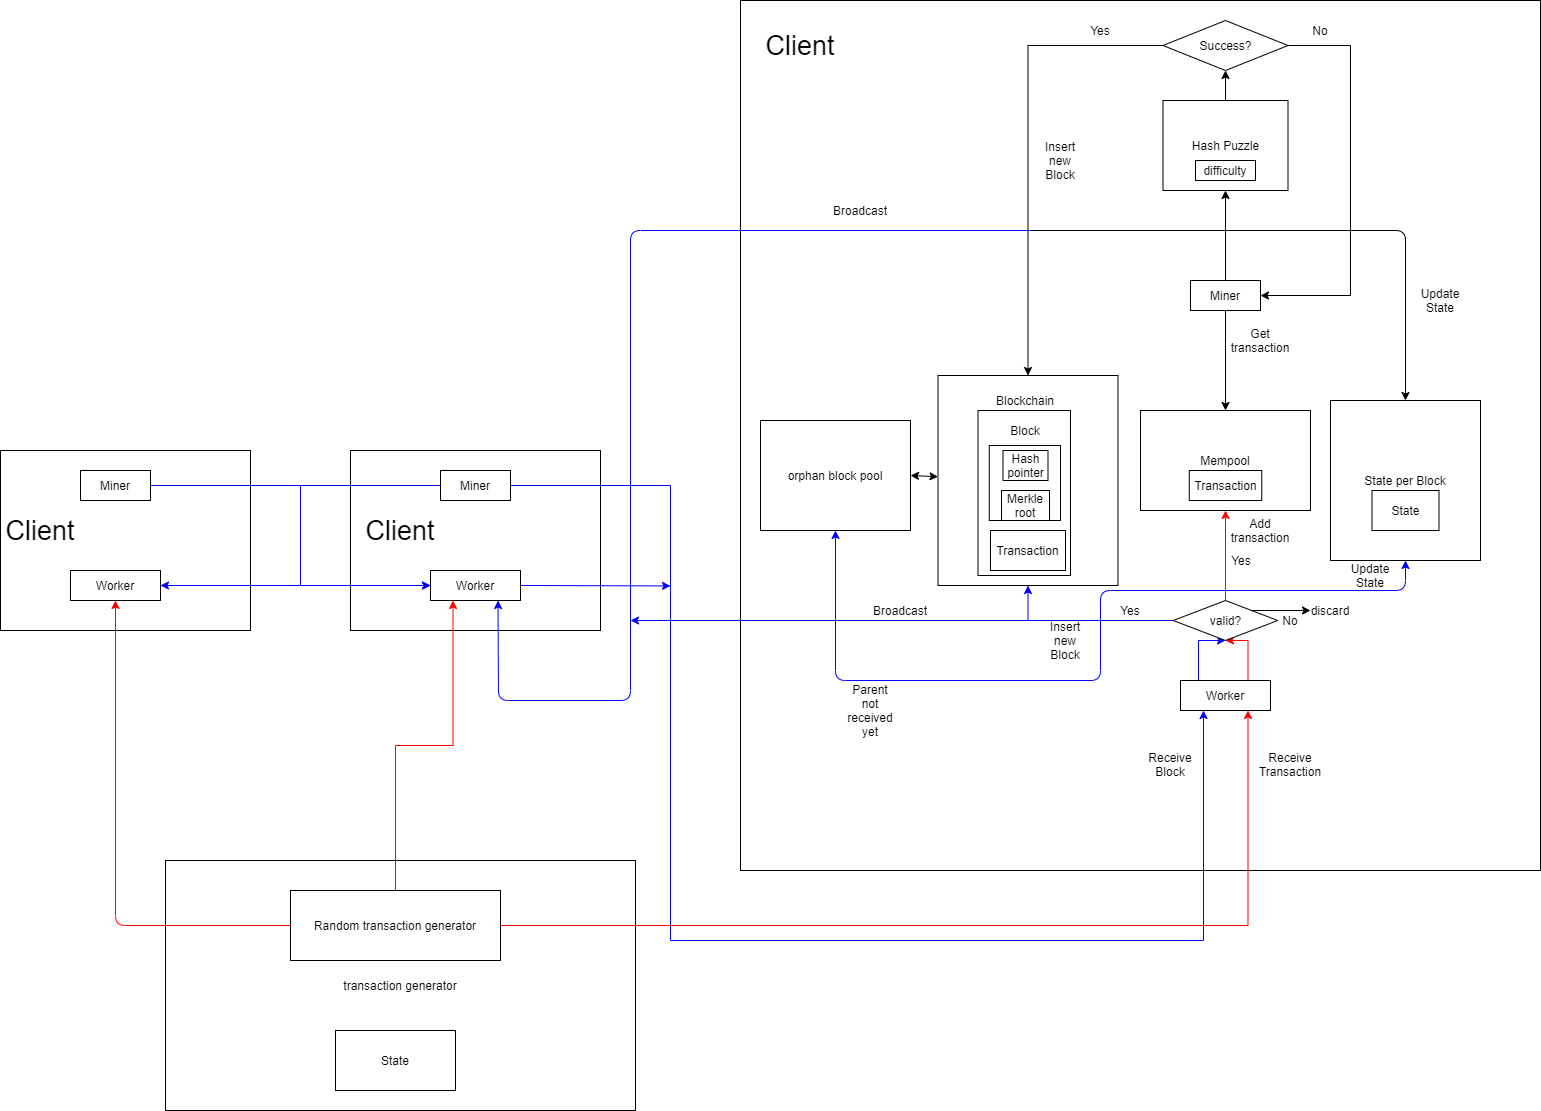

The diagram above was exported from draw.io. Its source (the exported page's mxGraphModel, read from the mxfile embedded in the PNG):
<mxGraphModel dx="2557" dy="2181" grid="1" gridSize="10" guides="1" tooltips="1" connect="1" arrows="1" fold="1" page="1" pageScale="1" pageWidth="827" pageHeight="1169" math="0" shadow="0">
  <root>
    <mxCell id="0" />
    <mxCell id="1" parent="0" />
    <mxCell id="I_c33P7gqdBTdi_EsDEL-76" value="" style="rounded=0;whiteSpace=wrap;html=1;strokeColor=#000000;" vertex="1" parent="1">
      <mxGeometry x="-710" y="270" width="250" height="180" as="geometry" />
    </mxCell>
    <mxCell id="I_c33P7gqdBTdi_EsDEL-62" value="" style="rounded=0;whiteSpace=wrap;html=1;strokeColor=#000000;" vertex="1" parent="1">
      <mxGeometry x="-360" y="270" width="250" height="180" as="geometry" />
    </mxCell>
    <mxCell id="I_c33P7gqdBTdi_EsDEL-3" value="" style="rounded=0;whiteSpace=wrap;html=1;" vertex="1" parent="1">
      <mxGeometry x="30" y="-180" width="800" height="870" as="geometry" />
    </mxCell>
    <mxCell id="I_c33P7gqdBTdi_EsDEL-19" style="edgeStyle=orthogonalEdgeStyle;rounded=0;orthogonalLoop=1;jettySize=auto;html=1;exitX=0.5;exitY=1;exitDx=0;exitDy=0;entryX=0.5;entryY=0;entryDx=0;entryDy=0;" edge="1" parent="1" source="I_c33P7gqdBTdi_EsDEL-1" target="I_c33P7gqdBTdi_EsDEL-9">
      <mxGeometry relative="1" as="geometry" />
    </mxCell>
    <mxCell id="I_c33P7gqdBTdi_EsDEL-24" style="edgeStyle=orthogonalEdgeStyle;rounded=0;orthogonalLoop=1;jettySize=auto;html=1;exitX=0.5;exitY=0;exitDx=0;exitDy=0;entryX=0.5;entryY=1;entryDx=0;entryDy=0;" edge="1" parent="1" source="I_c33P7gqdBTdi_EsDEL-1" target="I_c33P7gqdBTdi_EsDEL-22">
      <mxGeometry relative="1" as="geometry" />
    </mxCell>
    <mxCell id="I_c33P7gqdBTdi_EsDEL-1" value="Miner" style="rounded=0;whiteSpace=wrap;html=1;" vertex="1" parent="1">
      <mxGeometry x="480" y="100" width="70" height="30" as="geometry" />
    </mxCell>
    <mxCell id="I_c33P7gqdBTdi_EsDEL-15" style="edgeStyle=orthogonalEdgeStyle;rounded=0;orthogonalLoop=1;jettySize=auto;html=1;exitX=0;exitY=0.5;exitDx=0;exitDy=0;entryX=0.5;entryY=1;entryDx=0;entryDy=0;strokeColor=#0000FF;" edge="1" parent="1" source="I_c33P7gqdBTdi_EsDEL-37" target="I_c33P7gqdBTdi_EsDEL-5">
      <mxGeometry relative="1" as="geometry" />
    </mxCell>
    <mxCell id="I_c33P7gqdBTdi_EsDEL-38" style="rounded=0;orthogonalLoop=1;jettySize=auto;html=1;exitX=0.75;exitY=0;exitDx=0;exitDy=0;entryX=0.5;entryY=1;entryDx=0;entryDy=0;strokeColor=#FF0000;edgeStyle=orthogonalEdgeStyle;" edge="1" parent="1" source="I_c33P7gqdBTdi_EsDEL-2" target="I_c33P7gqdBTdi_EsDEL-37">
      <mxGeometry relative="1" as="geometry">
        <Array as="points">
          <mxPoint x="538" y="460" />
        </Array>
      </mxGeometry>
    </mxCell>
    <mxCell id="I_c33P7gqdBTdi_EsDEL-46" style="rounded=0;orthogonalLoop=1;jettySize=auto;html=1;exitX=0.25;exitY=0;exitDx=0;exitDy=0;entryX=0.5;entryY=1;entryDx=0;entryDy=0;strokeColor=#0000FF;edgeStyle=orthogonalEdgeStyle;" edge="1" parent="1" source="I_c33P7gqdBTdi_EsDEL-2" target="I_c33P7gqdBTdi_EsDEL-37">
      <mxGeometry relative="1" as="geometry">
        <Array as="points">
          <mxPoint x="488" y="460" />
        </Array>
      </mxGeometry>
    </mxCell>
    <mxCell id="I_c33P7gqdBTdi_EsDEL-2" value="Worker" style="rounded=0;whiteSpace=wrap;html=1;" vertex="1" parent="1">
      <mxGeometry x="470" y="500" width="90" height="30" as="geometry" />
    </mxCell>
    <mxCell id="I_c33P7gqdBTdi_EsDEL-5" value="" style="rounded=0;whiteSpace=wrap;html=1;" vertex="1" parent="1">
      <mxGeometry x="227.5" y="195" width="180" height="210" as="geometry" />
    </mxCell>
    <mxCell id="I_c33P7gqdBTdi_EsDEL-6" value="" style="rounded=0;whiteSpace=wrap;html=1;" vertex="1" parent="1">
      <mxGeometry x="267.5" y="230" width="92.5" height="165" as="geometry" />
    </mxCell>
    <mxCell id="I_c33P7gqdBTdi_EsDEL-7" value="Transaction" style="rounded=0;whiteSpace=wrap;html=1;" vertex="1" parent="1">
      <mxGeometry x="280" y="350" width="75" height="40" as="geometry" />
    </mxCell>
    <mxCell id="I_c33P7gqdBTdi_EsDEL-8" value="Blockchain" style="text;html=1;strokeColor=none;fillColor=none;align=center;verticalAlign=middle;whiteSpace=wrap;rounded=0;" vertex="1" parent="1">
      <mxGeometry x="280" y="195" width="70" height="50" as="geometry" />
    </mxCell>
    <mxCell id="I_c33P7gqdBTdi_EsDEL-9" value="Mempool" style="rounded=0;whiteSpace=wrap;html=1;" vertex="1" parent="1">
      <mxGeometry x="430" y="230" width="170" height="100" as="geometry" />
    </mxCell>
    <mxCell id="I_c33P7gqdBTdi_EsDEL-10" value="Transaction" style="rounded=0;whiteSpace=wrap;html=1;" vertex="1" parent="1">
      <mxGeometry x="478.75" y="290" width="72.5" height="30" as="geometry" />
    </mxCell>
    <mxCell id="I_c33P7gqdBTdi_EsDEL-11" value="State per Block" style="rounded=0;whiteSpace=wrap;html=1;" vertex="1" parent="1">
      <mxGeometry x="620" y="220" width="150" height="160" as="geometry" />
    </mxCell>
    <mxCell id="I_c33P7gqdBTdi_EsDEL-12" value="State" style="rounded=0;whiteSpace=wrap;html=1;" vertex="1" parent="1">
      <mxGeometry x="661.5" y="310" width="67" height="40" as="geometry" />
    </mxCell>
    <mxCell id="I_c33P7gqdBTdi_EsDEL-14" value="Add transaction" style="text;html=1;strokeColor=none;fillColor=none;align=center;verticalAlign=middle;whiteSpace=wrap;rounded=0;" vertex="1" parent="1">
      <mxGeometry x="530" y="340" width="40" height="20" as="geometry" />
    </mxCell>
    <mxCell id="I_c33P7gqdBTdi_EsDEL-16" value="Insert new Block" style="text;html=1;strokeColor=none;fillColor=none;align=center;verticalAlign=middle;whiteSpace=wrap;rounded=0;" vertex="1" parent="1">
      <mxGeometry x="335" y="450" width="40" height="20" as="geometry" />
    </mxCell>
    <mxCell id="I_c33P7gqdBTdi_EsDEL-18" value="Update State" style="text;html=1;strokeColor=none;fillColor=none;align=center;verticalAlign=middle;whiteSpace=wrap;rounded=0;" vertex="1" parent="1">
      <mxGeometry x="640" y="385" width="40" height="20" as="geometry" />
    </mxCell>
    <mxCell id="I_c33P7gqdBTdi_EsDEL-21" value="Get transaction" style="text;html=1;strokeColor=none;fillColor=none;align=center;verticalAlign=middle;whiteSpace=wrap;rounded=0;" vertex="1" parent="1">
      <mxGeometry x="530" y="150" width="40" height="20" as="geometry" />
    </mxCell>
    <mxCell id="I_c33P7gqdBTdi_EsDEL-26" style="edgeStyle=orthogonalEdgeStyle;rounded=0;orthogonalLoop=1;jettySize=auto;html=1;exitX=0.5;exitY=0;exitDx=0;exitDy=0;entryX=0.5;entryY=1;entryDx=0;entryDy=0;" edge="1" parent="1" source="I_c33P7gqdBTdi_EsDEL-22" target="I_c33P7gqdBTdi_EsDEL-25">
      <mxGeometry relative="1" as="geometry" />
    </mxCell>
    <mxCell id="I_c33P7gqdBTdi_EsDEL-22" value="Hash Puzzle" style="rounded=0;whiteSpace=wrap;html=1;" vertex="1" parent="1">
      <mxGeometry x="452.5" y="-80" width="125" height="90" as="geometry" />
    </mxCell>
    <mxCell id="I_c33P7gqdBTdi_EsDEL-23" value="difficulty" style="rounded=0;whiteSpace=wrap;html=1;" vertex="1" parent="1">
      <mxGeometry x="485" y="-20" width="60" height="20" as="geometry" />
    </mxCell>
    <mxCell id="I_c33P7gqdBTdi_EsDEL-27" style="edgeStyle=orthogonalEdgeStyle;rounded=0;orthogonalLoop=1;jettySize=auto;html=1;exitX=1;exitY=0.5;exitDx=0;exitDy=0;entryX=1;entryY=0.5;entryDx=0;entryDy=0;" edge="1" parent="1" source="I_c33P7gqdBTdi_EsDEL-25" target="I_c33P7gqdBTdi_EsDEL-1">
      <mxGeometry relative="1" as="geometry">
        <Array as="points">
          <mxPoint x="640" y="-135" />
          <mxPoint x="640" y="115" />
        </Array>
      </mxGeometry>
    </mxCell>
    <mxCell id="I_c33P7gqdBTdi_EsDEL-29" style="edgeStyle=orthogonalEdgeStyle;rounded=0;orthogonalLoop=1;jettySize=auto;html=1;exitX=0;exitY=0.5;exitDx=0;exitDy=0;entryX=0.5;entryY=0;entryDx=0;entryDy=0;" edge="1" parent="1" source="I_c33P7gqdBTdi_EsDEL-25" target="I_c33P7gqdBTdi_EsDEL-5">
      <mxGeometry relative="1" as="geometry" />
    </mxCell>
    <mxCell id="I_c33P7gqdBTdi_EsDEL-25" value="Success?" style="rhombus;whiteSpace=wrap;html=1;" vertex="1" parent="1">
      <mxGeometry x="452.5" y="-160" width="125" height="50" as="geometry" />
    </mxCell>
    <mxCell id="I_c33P7gqdBTdi_EsDEL-28" value="No" style="text;html=1;strokeColor=none;fillColor=none;align=center;verticalAlign=middle;whiteSpace=wrap;rounded=0;" vertex="1" parent="1">
      <mxGeometry x="590" y="-160" width="40" height="20" as="geometry" />
    </mxCell>
    <mxCell id="I_c33P7gqdBTdi_EsDEL-30" value="Yes" style="text;html=1;strokeColor=none;fillColor=none;align=center;verticalAlign=middle;whiteSpace=wrap;rounded=0;" vertex="1" parent="1">
      <mxGeometry x="370" y="-160" width="40" height="20" as="geometry" />
    </mxCell>
    <mxCell id="I_c33P7gqdBTdi_EsDEL-31" value="Insert new Block" style="text;html=1;strokeColor=none;fillColor=none;align=center;verticalAlign=middle;whiteSpace=wrap;rounded=0;" vertex="1" parent="1">
      <mxGeometry x="330" y="-30" width="40" height="20" as="geometry" />
    </mxCell>
    <mxCell id="I_c33P7gqdBTdi_EsDEL-32" value="" style="endArrow=classic;html=1;entryX=0.5;entryY=0;entryDx=0;entryDy=0;" edge="1" parent="1" target="I_c33P7gqdBTdi_EsDEL-11">
      <mxGeometry width="50" height="50" relative="1" as="geometry">
        <mxPoint x="320" y="50" as="sourcePoint" />
        <mxPoint x="410" y="50" as="targetPoint" />
        <Array as="points">
          <mxPoint x="695" y="50" />
        </Array>
      </mxGeometry>
    </mxCell>
    <mxCell id="I_c33P7gqdBTdi_EsDEL-33" value="Update State" style="text;html=1;strokeColor=none;fillColor=none;align=center;verticalAlign=middle;whiteSpace=wrap;rounded=0;" vertex="1" parent="1">
      <mxGeometry x="710" y="110" width="40" height="20" as="geometry" />
    </mxCell>
    <mxCell id="I_c33P7gqdBTdi_EsDEL-34" value="orphan block pool" style="rounded=0;whiteSpace=wrap;html=1;" vertex="1" parent="1">
      <mxGeometry x="50" y="240" width="150" height="110" as="geometry" />
    </mxCell>
    <mxCell id="I_c33P7gqdBTdi_EsDEL-36" value="Receive Transaction" style="text;html=1;strokeColor=none;fillColor=none;align=center;verticalAlign=middle;whiteSpace=wrap;rounded=0;" vertex="1" parent="1">
      <mxGeometry x="560" y="574" width="40" height="20" as="geometry" />
    </mxCell>
    <mxCell id="I_c33P7gqdBTdi_EsDEL-39" style="edgeStyle=orthogonalEdgeStyle;rounded=0;orthogonalLoop=1;jettySize=auto;html=1;exitX=0.5;exitY=0;exitDx=0;exitDy=0;entryX=0.5;entryY=1;entryDx=0;entryDy=0;strokeColor=#FF0000;" edge="1" parent="1" source="I_c33P7gqdBTdi_EsDEL-37" target="I_c33P7gqdBTdi_EsDEL-9">
      <mxGeometry relative="1" as="geometry" />
    </mxCell>
    <mxCell id="I_c33P7gqdBTdi_EsDEL-41" style="edgeStyle=orthogonalEdgeStyle;rounded=0;orthogonalLoop=1;jettySize=auto;html=1;exitX=1;exitY=0;exitDx=0;exitDy=0;strokeColor=#000000;" edge="1" parent="1" source="I_c33P7gqdBTdi_EsDEL-37" target="I_c33P7gqdBTdi_EsDEL-43">
      <mxGeometry relative="1" as="geometry">
        <mxPoint x="620" y="430" as="targetPoint" />
      </mxGeometry>
    </mxCell>
    <mxCell id="I_c33P7gqdBTdi_EsDEL-37" value="valid?" style="rhombus;whiteSpace=wrap;html=1;" vertex="1" parent="1">
      <mxGeometry x="462.75" y="420" width="104.5" height="40" as="geometry" />
    </mxCell>
    <mxCell id="I_c33P7gqdBTdi_EsDEL-40" value="Yes" style="text;html=1;strokeColor=none;fillColor=none;align=center;verticalAlign=middle;whiteSpace=wrap;rounded=0;" vertex="1" parent="1">
      <mxGeometry x="511.25" y="370" width="40" height="20" as="geometry" />
    </mxCell>
    <mxCell id="I_c33P7gqdBTdi_EsDEL-42" value="No" style="text;html=1;strokeColor=none;fillColor=none;align=center;verticalAlign=middle;whiteSpace=wrap;rounded=0;" vertex="1" parent="1">
      <mxGeometry x="560" y="430" width="40" height="20" as="geometry" />
    </mxCell>
    <mxCell id="I_c33P7gqdBTdi_EsDEL-43" value="discard" style="text;html=1;strokeColor=none;fillColor=none;align=center;verticalAlign=middle;whiteSpace=wrap;rounded=0;" vertex="1" parent="1">
      <mxGeometry x="600" y="420" width="40" height="20" as="geometry" />
    </mxCell>
    <mxCell id="I_c33P7gqdBTdi_EsDEL-45" value="Receive Block" style="text;html=1;strokeColor=none;fillColor=none;align=center;verticalAlign=middle;whiteSpace=wrap;rounded=0;" vertex="1" parent="1">
      <mxGeometry x="440" y="574" width="40" height="20" as="geometry" />
    </mxCell>
    <mxCell id="I_c33P7gqdBTdi_EsDEL-47" value="Yes" style="text;html=1;strokeColor=none;fillColor=none;align=center;verticalAlign=middle;whiteSpace=wrap;rounded=0;" vertex="1" parent="1">
      <mxGeometry x="400" y="420" width="40" height="20" as="geometry" />
    </mxCell>
    <mxCell id="I_c33P7gqdBTdi_EsDEL-50" value="" style="endArrow=classic;html=1;strokeColor=#0000FF;entryX=0.5;entryY=1;entryDx=0;entryDy=0;" edge="1" parent="1" target="I_c33P7gqdBTdi_EsDEL-11">
      <mxGeometry width="50" height="50" relative="1" as="geometry">
        <mxPoint x="390" y="440" as="sourcePoint" />
        <mxPoint x="440" y="460" as="targetPoint" />
        <Array as="points">
          <mxPoint x="390" y="410" />
          <mxPoint x="695" y="410" />
        </Array>
      </mxGeometry>
    </mxCell>
    <mxCell id="I_c33P7gqdBTdi_EsDEL-51" value="" style="endArrow=classic;html=1;strokeColor=#0000FF;entryX=0.5;entryY=1;entryDx=0;entryDy=0;" edge="1" parent="1" target="I_c33P7gqdBTdi_EsDEL-34">
      <mxGeometry width="50" height="50" relative="1" as="geometry">
        <mxPoint x="390" y="440" as="sourcePoint" />
        <mxPoint x="370" y="530" as="targetPoint" />
        <Array as="points">
          <mxPoint x="390" y="500" />
          <mxPoint x="125" y="500" />
        </Array>
      </mxGeometry>
    </mxCell>
    <mxCell id="I_c33P7gqdBTdi_EsDEL-52" value="Parent not received yet" style="text;html=1;strokeColor=none;fillColor=none;align=center;verticalAlign=middle;whiteSpace=wrap;rounded=0;" vertex="1" parent="1">
      <mxGeometry x="140" y="520" width="40" height="20" as="geometry" />
    </mxCell>
    <mxCell id="I_c33P7gqdBTdi_EsDEL-53" value="" style="endArrow=classic;startArrow=classic;html=1;strokeColor=#000000;exitX=1;exitY=0.5;exitDx=0;exitDy=0;" edge="1" parent="1" source="I_c33P7gqdBTdi_EsDEL-34" target="I_c33P7gqdBTdi_EsDEL-5">
      <mxGeometry width="50" height="50" relative="1" as="geometry">
        <mxPoint x="170" y="170" as="sourcePoint" />
        <mxPoint x="220" y="120" as="targetPoint" />
      </mxGeometry>
    </mxCell>
    <mxCell id="I_c33P7gqdBTdi_EsDEL-54" value="" style="endArrow=classic;html=1;strokeColor=#0000FF;entryX=0.75;entryY=1;entryDx=0;entryDy=0;" edge="1" parent="1" target="I_c33P7gqdBTdi_EsDEL-64">
      <mxGeometry width="50" height="50" relative="1" as="geometry">
        <mxPoint x="320" y="50" as="sourcePoint" />
        <mxPoint x="-10" y="50" as="targetPoint" />
        <Array as="points">
          <mxPoint x="-80" y="50" />
          <mxPoint x="-80" y="520" />
          <mxPoint x="-212" y="520" />
        </Array>
      </mxGeometry>
    </mxCell>
    <mxCell id="I_c33P7gqdBTdi_EsDEL-55" value="Broadcast" style="text;html=1;strokeColor=none;fillColor=none;align=center;verticalAlign=middle;whiteSpace=wrap;rounded=0;" vertex="1" parent="1">
      <mxGeometry x="130" y="20" width="40" height="20" as="geometry" />
    </mxCell>
    <mxCell id="I_c33P7gqdBTdi_EsDEL-57" value="" style="rounded=0;whiteSpace=wrap;html=1;" vertex="1" parent="1">
      <mxGeometry x="278.75" y="265" width="71.25" height="75" as="geometry" />
    </mxCell>
    <mxCell id="I_c33P7gqdBTdi_EsDEL-58" value="Hash pointer" style="text;html=1;strokeColor=#000000;fillColor=none;align=center;verticalAlign=middle;whiteSpace=wrap;rounded=0;" vertex="1" parent="1">
      <mxGeometry x="292.5" y="270" width="45" height="30" as="geometry" />
    </mxCell>
    <mxCell id="I_c33P7gqdBTdi_EsDEL-59" value="Merkle root" style="text;html=1;strokeColor=#000000;fillColor=none;align=center;verticalAlign=middle;whiteSpace=wrap;rounded=0;" vertex="1" parent="1">
      <mxGeometry x="291" y="310" width="48" height="30" as="geometry" />
    </mxCell>
    <mxCell id="I_c33P7gqdBTdi_EsDEL-60" value="Block" style="text;html=1;strokeColor=none;fillColor=none;align=center;verticalAlign=middle;whiteSpace=wrap;rounded=0;" vertex="1" parent="1">
      <mxGeometry x="295" y="240" width="40" height="20" as="geometry" />
    </mxCell>
    <mxCell id="I_c33P7gqdBTdi_EsDEL-61" value="&lt;font style=&quot;font-size: 27px&quot;&gt;Client&lt;/font&gt;" style="text;html=1;strokeColor=none;fillColor=none;align=center;verticalAlign=middle;whiteSpace=wrap;rounded=0;" vertex="1" parent="1">
      <mxGeometry x="70" y="-145" width="40" height="20" as="geometry" />
    </mxCell>
    <mxCell id="I_c33P7gqdBTdi_EsDEL-63" value="&lt;font style=&quot;font-size: 27px&quot;&gt;Client&lt;/font&gt;" style="text;html=1;strokeColor=none;fillColor=none;align=center;verticalAlign=middle;whiteSpace=wrap;rounded=0;" vertex="1" parent="1">
      <mxGeometry x="-330" y="340" width="40" height="20" as="geometry" />
    </mxCell>
    <mxCell id="I_c33P7gqdBTdi_EsDEL-69" style="edgeStyle=orthogonalEdgeStyle;rounded=0;orthogonalLoop=1;jettySize=auto;html=1;exitX=1;exitY=0.5;exitDx=0;exitDy=0;strokeColor=#0000FF;" edge="1" parent="1" source="I_c33P7gqdBTdi_EsDEL-64">
      <mxGeometry relative="1" as="geometry">
        <mxPoint x="-40" y="405.42857142857156" as="targetPoint" />
        <Array as="points">
          <mxPoint x="-187" y="405" />
        </Array>
      </mxGeometry>
    </mxCell>
    <mxCell id="I_c33P7gqdBTdi_EsDEL-64" value="Worker" style="rounded=0;whiteSpace=wrap;html=1;" vertex="1" parent="1">
      <mxGeometry x="-280" y="390" width="90" height="30" as="geometry" />
    </mxCell>
    <mxCell id="I_c33P7gqdBTdi_EsDEL-66" style="edgeStyle=orthogonalEdgeStyle;rounded=0;orthogonalLoop=1;jettySize=auto;html=1;exitX=1;exitY=0.5;exitDx=0;exitDy=0;strokeColor=#0000FF;" edge="1" parent="1" source="I_c33P7gqdBTdi_EsDEL-65">
      <mxGeometry relative="1" as="geometry">
        <mxPoint x="493" y="530" as="targetPoint" />
        <Array as="points">
          <mxPoint x="-40" y="305" />
          <mxPoint x="-40" y="760" />
          <mxPoint x="493" y="760" />
        </Array>
      </mxGeometry>
    </mxCell>
    <mxCell id="I_c33P7gqdBTdi_EsDEL-83" style="edgeStyle=orthogonalEdgeStyle;rounded=0;orthogonalLoop=1;jettySize=auto;html=1;exitX=0;exitY=0.5;exitDx=0;exitDy=0;entryX=1;entryY=0.5;entryDx=0;entryDy=0;strokeColor=#0000FF;" edge="1" parent="1" source="I_c33P7gqdBTdi_EsDEL-65" target="I_c33P7gqdBTdi_EsDEL-78">
      <mxGeometry relative="1" as="geometry">
        <Array as="points">
          <mxPoint x="-410" y="305" />
          <mxPoint x="-410" y="405" />
        </Array>
      </mxGeometry>
    </mxCell>
    <mxCell id="I_c33P7gqdBTdi_EsDEL-65" value="Miner" style="rounded=0;whiteSpace=wrap;html=1;" vertex="1" parent="1">
      <mxGeometry x="-270" y="290" width="70" height="30" as="geometry" />
    </mxCell>
    <mxCell id="I_c33P7gqdBTdi_EsDEL-67" value="" style="endArrow=classic;html=1;strokeColor=#0000FF;" edge="1" parent="1">
      <mxGeometry width="50" height="50" relative="1" as="geometry">
        <mxPoint x="320" y="440" as="sourcePoint" />
        <mxPoint x="-80" y="440" as="targetPoint" />
      </mxGeometry>
    </mxCell>
    <mxCell id="I_c33P7gqdBTdi_EsDEL-68" value="Broadcast" style="text;html=1;strokeColor=none;fillColor=none;align=center;verticalAlign=middle;whiteSpace=wrap;rounded=0;" vertex="1" parent="1">
      <mxGeometry x="170" y="420" width="40" height="20" as="geometry" />
    </mxCell>
    <mxCell id="I_c33P7gqdBTdi_EsDEL-71" value="transaction generator" style="rounded=0;whiteSpace=wrap;html=1;strokeColor=#000000;" vertex="1" parent="1">
      <mxGeometry x="-545" y="680" width="470" height="250" as="geometry" />
    </mxCell>
    <mxCell id="I_c33P7gqdBTdi_EsDEL-72" value="State" style="rounded=0;whiteSpace=wrap;html=1;strokeColor=#000000;" vertex="1" parent="1">
      <mxGeometry x="-375" y="850" width="120" height="60" as="geometry" />
    </mxCell>
    <mxCell id="I_c33P7gqdBTdi_EsDEL-74" style="edgeStyle=orthogonalEdgeStyle;rounded=0;orthogonalLoop=1;jettySize=auto;html=1;exitX=1;exitY=0.5;exitDx=0;exitDy=0;entryX=0.75;entryY=1;entryDx=0;entryDy=0;strokeColor=#FF0000;" edge="1" parent="1" source="I_c33P7gqdBTdi_EsDEL-73" target="I_c33P7gqdBTdi_EsDEL-2">
      <mxGeometry relative="1" as="geometry" />
    </mxCell>
    <mxCell id="I_c33P7gqdBTdi_EsDEL-73" value="Random transaction generator" style="rounded=0;whiteSpace=wrap;html=1;strokeColor=#000000;" vertex="1" parent="1">
      <mxGeometry x="-420" y="710" width="210" height="70" as="geometry" />
    </mxCell>
    <mxCell id="I_c33P7gqdBTdi_EsDEL-77" value="&lt;font style=&quot;font-size: 27px&quot;&gt;Client&lt;/font&gt;" style="text;html=1;strokeColor=none;fillColor=none;align=center;verticalAlign=middle;whiteSpace=wrap;rounded=0;" vertex="1" parent="1">
      <mxGeometry x="-690" y="340" width="40" height="20" as="geometry" />
    </mxCell>
    <mxCell id="I_c33P7gqdBTdi_EsDEL-82" style="edgeStyle=orthogonalEdgeStyle;rounded=0;orthogonalLoop=1;jettySize=auto;html=1;exitX=1;exitY=0.5;exitDx=0;exitDy=0;entryX=0;entryY=0.5;entryDx=0;entryDy=0;strokeColor=#0000FF;" edge="1" parent="1" source="I_c33P7gqdBTdi_EsDEL-78" target="I_c33P7gqdBTdi_EsDEL-64">
      <mxGeometry relative="1" as="geometry">
        <Array as="points" />
      </mxGeometry>
    </mxCell>
    <mxCell id="I_c33P7gqdBTdi_EsDEL-79" value="Miner" style="rounded=0;whiteSpace=wrap;html=1;" vertex="1" parent="1">
      <mxGeometry x="-630" y="290" width="70" height="30" as="geometry" />
    </mxCell>
    <mxCell id="I_c33P7gqdBTdi_EsDEL-84" value="" style="endArrow=classic;html=1;strokeColor=#FF0000;entryX=0.5;entryY=1;entryDx=0;entryDy=0;exitX=0;exitY=0.5;exitDx=0;exitDy=0;" edge="1" parent="1" source="I_c33P7gqdBTdi_EsDEL-73" target="I_c33P7gqdBTdi_EsDEL-78">
      <mxGeometry width="50" height="50" relative="1" as="geometry">
        <mxPoint x="-955" y="630" as="sourcePoint" />
        <mxPoint x="-905" y="580" as="targetPoint" />
        <Array as="points">
          <mxPoint x="-595" y="745" />
        </Array>
      </mxGeometry>
    </mxCell>
    <mxCell id="I_c33P7gqdBTdi_EsDEL-78" value="Worker" style="rounded=0;whiteSpace=wrap;html=1;" vertex="1" parent="1">
      <mxGeometry x="-640" y="390" width="90" height="30" as="geometry" />
    </mxCell>
    <mxCell id="I_c33P7gqdBTdi_EsDEL-86" style="edgeStyle=orthogonalEdgeStyle;rounded=0;orthogonalLoop=1;jettySize=auto;html=1;exitX=1;exitY=0.5;exitDx=0;exitDy=0;entryX=0;entryY=0.5;entryDx=0;entryDy=0;strokeColor=#0000FF;" edge="1" parent="1" source="I_c33P7gqdBTdi_EsDEL-79" target="I_c33P7gqdBTdi_EsDEL-64">
      <mxGeometry relative="1" as="geometry">
        <mxPoint x="-560" y="295" as="sourcePoint" />
        <mxPoint x="-280" y="405" as="targetPoint" />
        <Array as="points">
          <mxPoint x="-410" y="305" />
          <mxPoint x="-410" y="405" />
        </Array>
      </mxGeometry>
    </mxCell>
    <mxCell id="I_c33P7gqdBTdi_EsDEL-75" style="edgeStyle=orthogonalEdgeStyle;rounded=0;orthogonalLoop=1;jettySize=auto;html=1;exitX=0.5;exitY=0;exitDx=0;exitDy=0;entryX=0.25;entryY=1;entryDx=0;entryDy=0;strokeColor=#FF0000;" edge="1" parent="1" source="I_c33P7gqdBTdi_EsDEL-73" target="I_c33P7gqdBTdi_EsDEL-64">
      <mxGeometry relative="1" as="geometry">
        <Array as="points">
          <mxPoint x="-315" y="565" />
          <mxPoint x="-257" y="565" />
        </Array>
      </mxGeometry>
    </mxCell>
  </root>
</mxGraphModel>